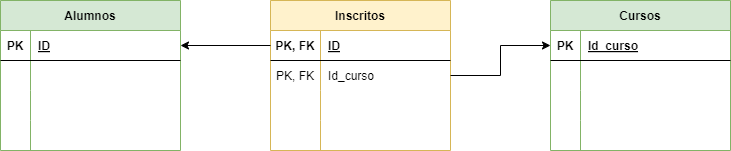

The diagram above was exported from draw.io. Its source (the exported page's mxGraphModel, read from the mxfile embedded in the PNG):
<mxGraphModel dx="1130" dy="710" grid="1" gridSize="10" guides="1" tooltips="1" connect="1" arrows="1" fold="1" page="1" pageScale="1" pageWidth="827" pageHeight="1169" math="0" shadow="0">
  <root>
    <mxCell id="0" />
    <mxCell id="1" parent="0" />
    <mxCell id="2" value="Alumnos" style="shape=table;startSize=30;container=1;collapsible=1;childLayout=tableLayout;fixedRows=1;rowLines=0;fontStyle=1;align=center;resizeLast=1;fillColor=#d5e8d4;strokeColor=#82b366;" parent="1" vertex="1">
      <mxGeometry x="60" y="30" width="180" height="150" as="geometry" />
    </mxCell>
    <mxCell id="3" value="" style="shape=tableRow;horizontal=0;startSize=0;swimlaneHead=0;swimlaneBody=0;fillColor=none;collapsible=0;dropTarget=0;points=[[0,0.5],[1,0.5]];portConstraint=eastwest;top=0;left=0;right=0;bottom=1;" parent="2" vertex="1">
      <mxGeometry y="30" width="180" height="30" as="geometry" />
    </mxCell>
    <mxCell id="4" value="PK" style="shape=partialRectangle;connectable=0;fillColor=none;top=0;left=0;bottom=0;right=0;fontStyle=1;overflow=hidden;" parent="3" vertex="1">
      <mxGeometry width="30" height="30" as="geometry">
        <mxRectangle width="30" height="30" as="alternateBounds" />
      </mxGeometry>
    </mxCell>
    <mxCell id="5" value="ID" style="shape=partialRectangle;connectable=0;fillColor=none;top=0;left=0;bottom=0;right=0;align=left;spacingLeft=6;fontStyle=5;overflow=hidden;" parent="3" vertex="1">
      <mxGeometry x="30" width="150" height="30" as="geometry">
        <mxRectangle width="150" height="30" as="alternateBounds" />
      </mxGeometry>
    </mxCell>
    <mxCell id="6" value="" style="shape=tableRow;horizontal=0;startSize=0;swimlaneHead=0;swimlaneBody=0;fillColor=none;collapsible=0;dropTarget=0;points=[[0,0.5],[1,0.5]];portConstraint=eastwest;top=0;left=0;right=0;bottom=0;" parent="2" vertex="1">
      <mxGeometry y="60" width="180" height="30" as="geometry" />
    </mxCell>
    <mxCell id="7" value="" style="shape=partialRectangle;connectable=0;fillColor=none;top=0;left=0;bottom=0;right=0;editable=1;overflow=hidden;" parent="6" vertex="1">
      <mxGeometry width="30" height="30" as="geometry">
        <mxRectangle width="30" height="30" as="alternateBounds" />
      </mxGeometry>
    </mxCell>
    <mxCell id="8" value="" style="shape=partialRectangle;connectable=0;fillColor=none;top=0;left=0;bottom=0;right=0;align=left;spacingLeft=6;overflow=hidden;" parent="6" vertex="1">
      <mxGeometry x="30" width="150" height="30" as="geometry">
        <mxRectangle width="150" height="30" as="alternateBounds" />
      </mxGeometry>
    </mxCell>
    <mxCell id="9" value="" style="shape=tableRow;horizontal=0;startSize=0;swimlaneHead=0;swimlaneBody=0;fillColor=none;collapsible=0;dropTarget=0;points=[[0,0.5],[1,0.5]];portConstraint=eastwest;top=0;left=0;right=0;bottom=0;" parent="2" vertex="1">
      <mxGeometry y="90" width="180" height="30" as="geometry" />
    </mxCell>
    <mxCell id="10" value="" style="shape=partialRectangle;connectable=0;fillColor=none;top=0;left=0;bottom=0;right=0;editable=1;overflow=hidden;" parent="9" vertex="1">
      <mxGeometry width="30" height="30" as="geometry">
        <mxRectangle width="30" height="30" as="alternateBounds" />
      </mxGeometry>
    </mxCell>
    <mxCell id="11" value="" style="shape=partialRectangle;connectable=0;fillColor=none;top=0;left=0;bottom=0;right=0;align=left;spacingLeft=6;overflow=hidden;" parent="9" vertex="1">
      <mxGeometry x="30" width="150" height="30" as="geometry">
        <mxRectangle width="150" height="30" as="alternateBounds" />
      </mxGeometry>
    </mxCell>
    <mxCell id="12" value="" style="shape=tableRow;horizontal=0;startSize=0;swimlaneHead=0;swimlaneBody=0;fillColor=none;collapsible=0;dropTarget=0;points=[[0,0.5],[1,0.5]];portConstraint=eastwest;top=0;left=0;right=0;bottom=0;" parent="2" vertex="1">
      <mxGeometry y="120" width="180" height="30" as="geometry" />
    </mxCell>
    <mxCell id="13" value="" style="shape=partialRectangle;connectable=0;fillColor=none;top=0;left=0;bottom=0;right=0;editable=1;overflow=hidden;" parent="12" vertex="1">
      <mxGeometry width="30" height="30" as="geometry">
        <mxRectangle width="30" height="30" as="alternateBounds" />
      </mxGeometry>
    </mxCell>
    <mxCell id="14" value="" style="shape=partialRectangle;connectable=0;fillColor=none;top=0;left=0;bottom=0;right=0;align=left;spacingLeft=6;overflow=hidden;" parent="12" vertex="1">
      <mxGeometry x="30" width="150" height="30" as="geometry">
        <mxRectangle width="150" height="30" as="alternateBounds" />
      </mxGeometry>
    </mxCell>
    <mxCell id="15" value="Inscritos" style="shape=table;startSize=30;container=1;collapsible=1;childLayout=tableLayout;fixedRows=1;rowLines=0;fontStyle=1;align=center;resizeLast=1;fillColor=#fff2cc;strokeColor=#d6b656;" parent="1" vertex="1">
      <mxGeometry x="330" y="30" width="180" height="150" as="geometry" />
    </mxCell>
    <mxCell id="16" value="" style="shape=tableRow;horizontal=0;startSize=0;swimlaneHead=0;swimlaneBody=0;fillColor=none;collapsible=0;dropTarget=0;points=[[0,0.5],[1,0.5]];portConstraint=eastwest;top=0;left=0;right=0;bottom=1;" parent="15" vertex="1">
      <mxGeometry y="30" width="180" height="30" as="geometry" />
    </mxCell>
    <mxCell id="17" value="PK, FK" style="shape=partialRectangle;connectable=0;fillColor=none;top=0;left=0;bottom=0;right=0;fontStyle=1;overflow=hidden;" parent="16" vertex="1">
      <mxGeometry width="50" height="30" as="geometry">
        <mxRectangle width="50" height="30" as="alternateBounds" />
      </mxGeometry>
    </mxCell>
    <mxCell id="18" value="ID" style="shape=partialRectangle;connectable=0;fillColor=none;top=0;left=0;bottom=0;right=0;align=left;spacingLeft=6;fontStyle=5;overflow=hidden;" parent="16" vertex="1">
      <mxGeometry x="50" width="130" height="30" as="geometry">
        <mxRectangle width="130" height="30" as="alternateBounds" />
      </mxGeometry>
    </mxCell>
    <mxCell id="19" value="" style="shape=tableRow;horizontal=0;startSize=0;swimlaneHead=0;swimlaneBody=0;fillColor=none;collapsible=0;dropTarget=0;points=[[0,0.5],[1,0.5]];portConstraint=eastwest;top=0;left=0;right=0;bottom=0;" parent="15" vertex="1">
      <mxGeometry y="60" width="180" height="30" as="geometry" />
    </mxCell>
    <mxCell id="20" value="PK, FK" style="shape=partialRectangle;connectable=0;fillColor=none;top=0;left=0;bottom=0;right=0;editable=1;overflow=hidden;" parent="19" vertex="1">
      <mxGeometry width="50" height="30" as="geometry">
        <mxRectangle width="50" height="30" as="alternateBounds" />
      </mxGeometry>
    </mxCell>
    <mxCell id="21" value="Id_curso" style="shape=partialRectangle;connectable=0;fillColor=none;top=0;left=0;bottom=0;right=0;align=left;spacingLeft=6;overflow=hidden;" parent="19" vertex="1">
      <mxGeometry x="50" width="130" height="30" as="geometry">
        <mxRectangle width="130" height="30" as="alternateBounds" />
      </mxGeometry>
    </mxCell>
    <mxCell id="22" value="" style="shape=tableRow;horizontal=0;startSize=0;swimlaneHead=0;swimlaneBody=0;fillColor=none;collapsible=0;dropTarget=0;points=[[0,0.5],[1,0.5]];portConstraint=eastwest;top=0;left=0;right=0;bottom=0;" parent="15" vertex="1">
      <mxGeometry y="90" width="180" height="30" as="geometry" />
    </mxCell>
    <mxCell id="23" value="" style="shape=partialRectangle;connectable=0;fillColor=none;top=0;left=0;bottom=0;right=0;editable=1;overflow=hidden;" parent="22" vertex="1">
      <mxGeometry width="50" height="30" as="geometry">
        <mxRectangle width="50" height="30" as="alternateBounds" />
      </mxGeometry>
    </mxCell>
    <mxCell id="24" value="" style="shape=partialRectangle;connectable=0;fillColor=none;top=0;left=0;bottom=0;right=0;align=left;spacingLeft=6;overflow=hidden;" parent="22" vertex="1">
      <mxGeometry x="50" width="130" height="30" as="geometry">
        <mxRectangle width="130" height="30" as="alternateBounds" />
      </mxGeometry>
    </mxCell>
    <mxCell id="25" value="" style="shape=tableRow;horizontal=0;startSize=0;swimlaneHead=0;swimlaneBody=0;fillColor=none;collapsible=0;dropTarget=0;points=[[0,0.5],[1,0.5]];portConstraint=eastwest;top=0;left=0;right=0;bottom=0;" parent="15" vertex="1">
      <mxGeometry y="120" width="180" height="30" as="geometry" />
    </mxCell>
    <mxCell id="26" value="" style="shape=partialRectangle;connectable=0;fillColor=none;top=0;left=0;bottom=0;right=0;editable=1;overflow=hidden;" parent="25" vertex="1">
      <mxGeometry width="50" height="30" as="geometry">
        <mxRectangle width="50" height="30" as="alternateBounds" />
      </mxGeometry>
    </mxCell>
    <mxCell id="27" value="" style="shape=partialRectangle;connectable=0;fillColor=none;top=0;left=0;bottom=0;right=0;align=left;spacingLeft=6;overflow=hidden;" parent="25" vertex="1">
      <mxGeometry x="50" width="130" height="30" as="geometry">
        <mxRectangle width="130" height="30" as="alternateBounds" />
      </mxGeometry>
    </mxCell>
    <mxCell id="28" value="Cursos" style="shape=table;startSize=30;container=1;collapsible=1;childLayout=tableLayout;fixedRows=1;rowLines=0;fontStyle=1;align=center;resizeLast=1;fillColor=#d5e8d4;strokeColor=#82b366;" parent="1" vertex="1">
      <mxGeometry x="610" y="30" width="180" height="150" as="geometry" />
    </mxCell>
    <mxCell id="29" value="" style="shape=tableRow;horizontal=0;startSize=0;swimlaneHead=0;swimlaneBody=0;fillColor=none;collapsible=0;dropTarget=0;points=[[0,0.5],[1,0.5]];portConstraint=eastwest;top=0;left=0;right=0;bottom=1;" parent="28" vertex="1">
      <mxGeometry y="30" width="180" height="30" as="geometry" />
    </mxCell>
    <mxCell id="30" value="PK" style="shape=partialRectangle;connectable=0;fillColor=none;top=0;left=0;bottom=0;right=0;fontStyle=1;overflow=hidden;" parent="29" vertex="1">
      <mxGeometry width="30" height="30" as="geometry">
        <mxRectangle width="30" height="30" as="alternateBounds" />
      </mxGeometry>
    </mxCell>
    <mxCell id="31" value="Id_curso" style="shape=partialRectangle;connectable=0;fillColor=none;top=0;left=0;bottom=0;right=0;align=left;spacingLeft=6;fontStyle=5;overflow=hidden;" parent="29" vertex="1">
      <mxGeometry x="30" width="150" height="30" as="geometry">
        <mxRectangle width="150" height="30" as="alternateBounds" />
      </mxGeometry>
    </mxCell>
    <mxCell id="32" value="" style="shape=tableRow;horizontal=0;startSize=0;swimlaneHead=0;swimlaneBody=0;fillColor=none;collapsible=0;dropTarget=0;points=[[0,0.5],[1,0.5]];portConstraint=eastwest;top=0;left=0;right=0;bottom=0;" parent="28" vertex="1">
      <mxGeometry y="60" width="180" height="30" as="geometry" />
    </mxCell>
    <mxCell id="33" value="" style="shape=partialRectangle;connectable=0;fillColor=none;top=0;left=0;bottom=0;right=0;editable=1;overflow=hidden;" parent="32" vertex="1">
      <mxGeometry width="30" height="30" as="geometry">
        <mxRectangle width="30" height="30" as="alternateBounds" />
      </mxGeometry>
    </mxCell>
    <mxCell id="34" value="" style="shape=partialRectangle;connectable=0;fillColor=none;top=0;left=0;bottom=0;right=0;align=left;spacingLeft=6;overflow=hidden;" parent="32" vertex="1">
      <mxGeometry x="30" width="150" height="30" as="geometry">
        <mxRectangle width="150" height="30" as="alternateBounds" />
      </mxGeometry>
    </mxCell>
    <mxCell id="35" value="" style="shape=tableRow;horizontal=0;startSize=0;swimlaneHead=0;swimlaneBody=0;fillColor=none;collapsible=0;dropTarget=0;points=[[0,0.5],[1,0.5]];portConstraint=eastwest;top=0;left=0;right=0;bottom=0;" parent="28" vertex="1">
      <mxGeometry y="90" width="180" height="30" as="geometry" />
    </mxCell>
    <mxCell id="36" value="" style="shape=partialRectangle;connectable=0;fillColor=none;top=0;left=0;bottom=0;right=0;editable=1;overflow=hidden;" parent="35" vertex="1">
      <mxGeometry width="30" height="30" as="geometry">
        <mxRectangle width="30" height="30" as="alternateBounds" />
      </mxGeometry>
    </mxCell>
    <mxCell id="37" value="" style="shape=partialRectangle;connectable=0;fillColor=none;top=0;left=0;bottom=0;right=0;align=left;spacingLeft=6;overflow=hidden;" parent="35" vertex="1">
      <mxGeometry x="30" width="150" height="30" as="geometry">
        <mxRectangle width="150" height="30" as="alternateBounds" />
      </mxGeometry>
    </mxCell>
    <mxCell id="38" value="" style="shape=tableRow;horizontal=0;startSize=0;swimlaneHead=0;swimlaneBody=0;fillColor=none;collapsible=0;dropTarget=0;points=[[0,0.5],[1,0.5]];portConstraint=eastwest;top=0;left=0;right=0;bottom=0;" parent="28" vertex="1">
      <mxGeometry y="120" width="180" height="30" as="geometry" />
    </mxCell>
    <mxCell id="39" value="" style="shape=partialRectangle;connectable=0;fillColor=none;top=0;left=0;bottom=0;right=0;editable=1;overflow=hidden;" parent="38" vertex="1">
      <mxGeometry width="30" height="30" as="geometry">
        <mxRectangle width="30" height="30" as="alternateBounds" />
      </mxGeometry>
    </mxCell>
    <mxCell id="40" value="" style="shape=partialRectangle;connectable=0;fillColor=none;top=0;left=0;bottom=0;right=0;align=left;spacingLeft=6;overflow=hidden;" parent="38" vertex="1">
      <mxGeometry x="30" width="150" height="30" as="geometry">
        <mxRectangle width="150" height="30" as="alternateBounds" />
      </mxGeometry>
    </mxCell>
    <mxCell id="41" style="edgeStyle=none;html=1;exitX=1;exitY=0.5;exitDx=0;exitDy=0;entryX=0;entryY=0.5;entryDx=0;entryDy=0;rounded=0;" parent="1" source="19" target="29" edge="1">
      <mxGeometry relative="1" as="geometry">
        <Array as="points">
          <mxPoint x="560" y="105" />
          <mxPoint x="560" y="75" />
        </Array>
      </mxGeometry>
    </mxCell>
    <mxCell id="42" style="edgeStyle=none;rounded=0;html=1;exitX=0;exitY=0.5;exitDx=0;exitDy=0;entryX=1;entryY=0.5;entryDx=0;entryDy=0;" parent="1" source="16" target="3" edge="1">
      <mxGeometry relative="1" as="geometry" />
    </mxCell>
  </root>
</mxGraphModel>